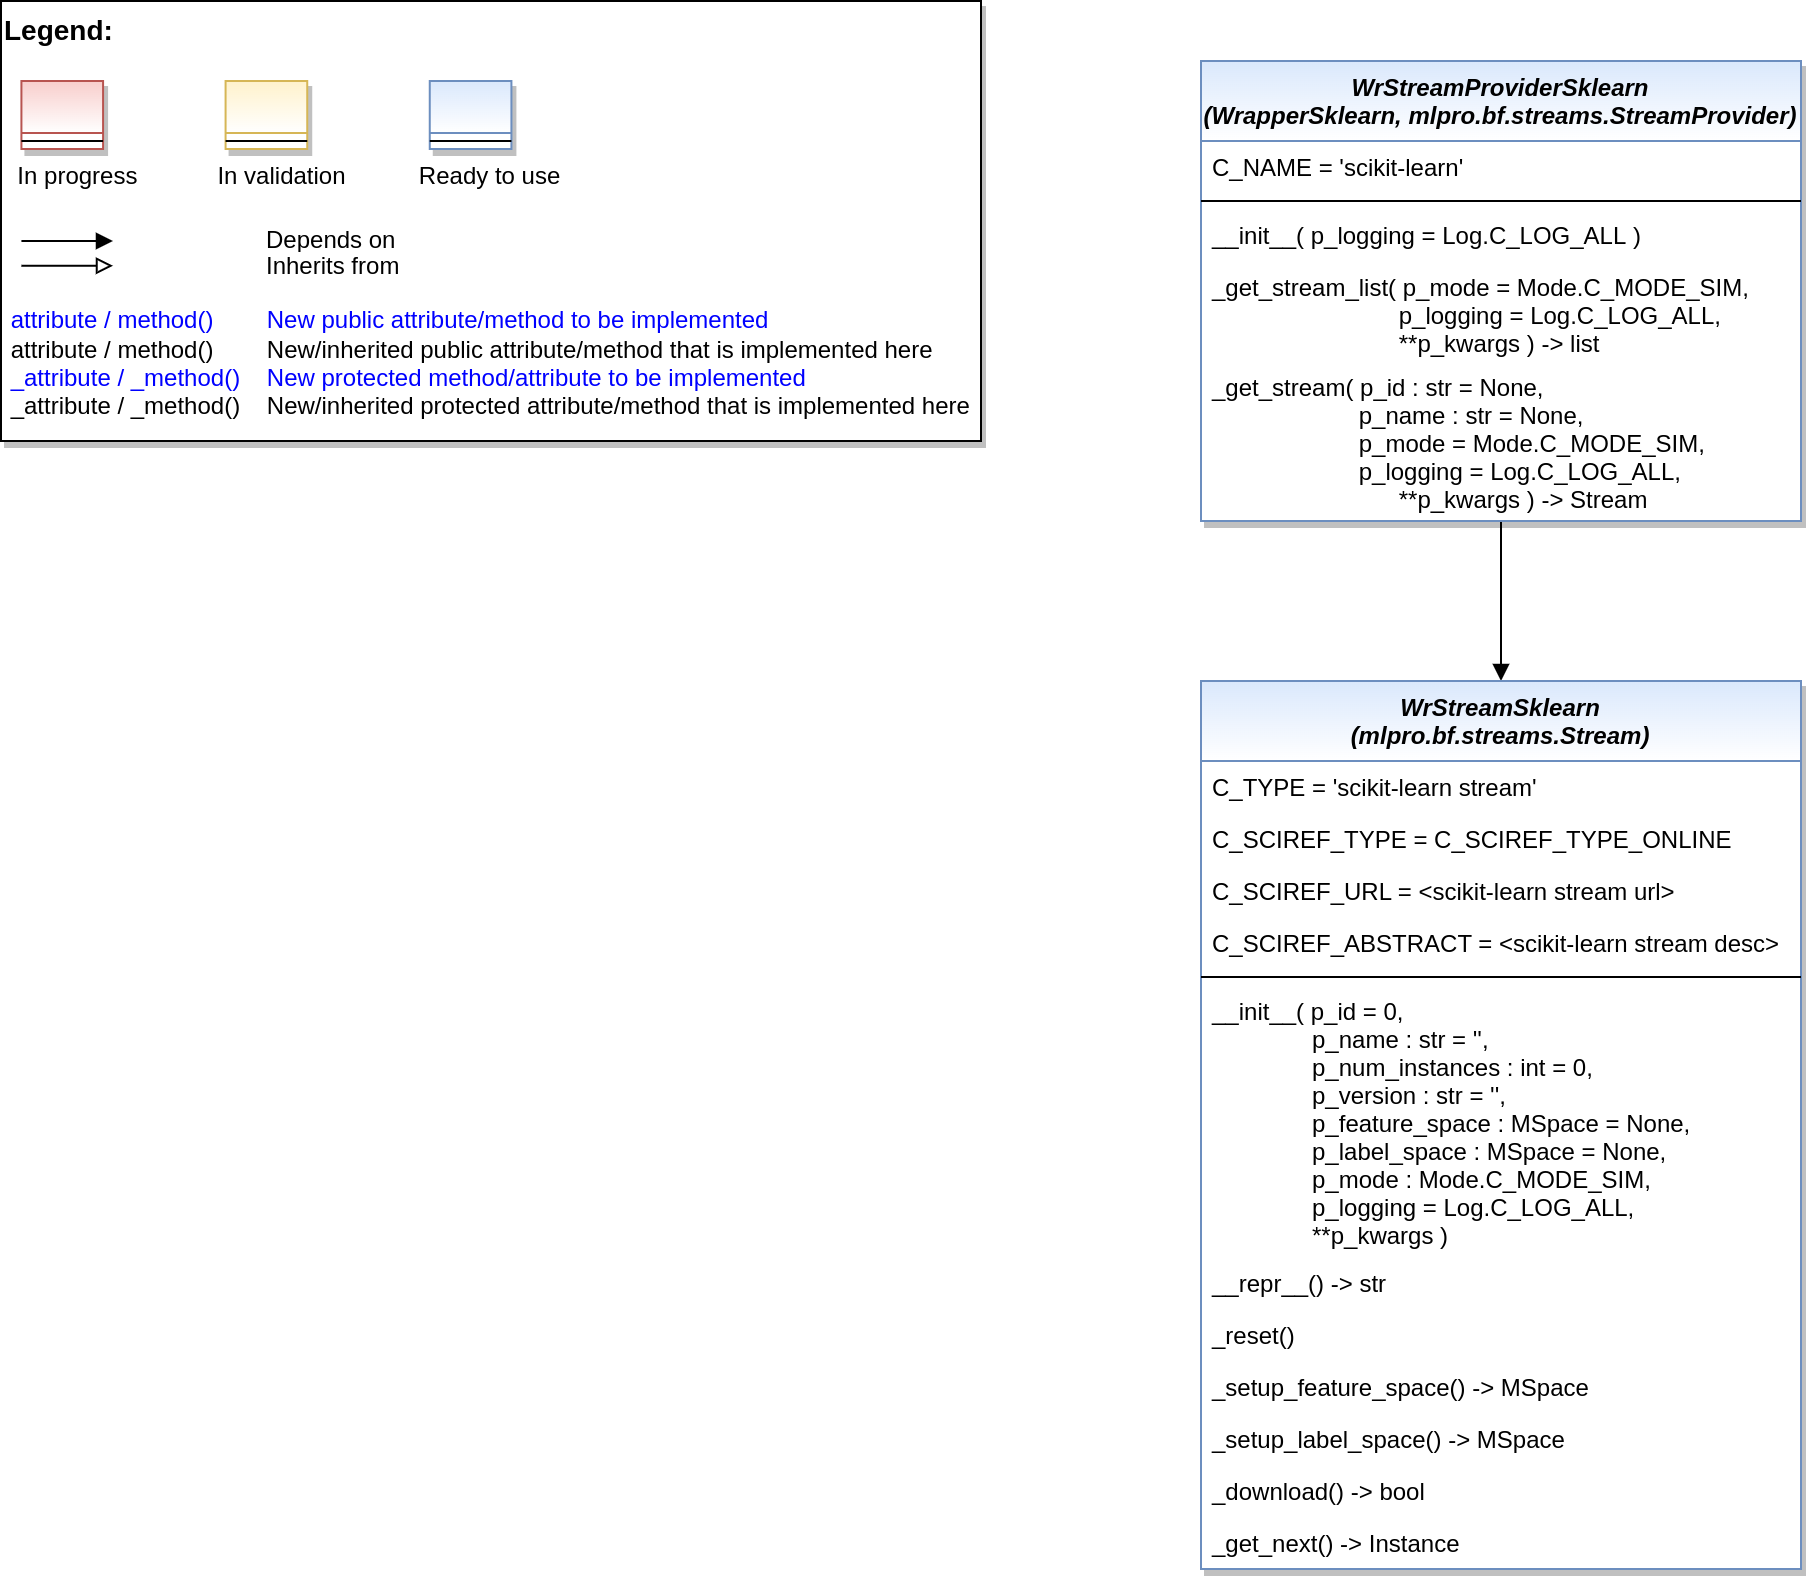

The diagram above was exported from draw.io. Its source (the exported page's mxGraphModel, read from the mxfile embedded in the PNG):
<mxGraphModel dx="2894" dy="1236" grid="1" gridSize="10" guides="1" tooltips="1" connect="1" arrows="1" fold="1" page="1" pageScale="1" pageWidth="2336" pageHeight="1654" math="0" shadow="0">
  <root>
    <mxCell id="0" />
    <mxCell id="1" parent="0" />
    <mxCell id="2" value="" style="group" vertex="1" connectable="0" parent="1">
      <mxGeometry x="40" y="40" width="490" height="220" as="geometry" />
    </mxCell>
    <mxCell id="3" value="&lt;font color=&quot;#000000&quot; size=&quot;1&quot;&gt;&lt;b style=&quot;font-size: 14px&quot;&gt;Legend:&lt;br&gt;&lt;/b&gt;&lt;/font&gt;&lt;br&gt;&lt;br&gt;&lt;br&gt;&lt;font color=&quot;#0000ff&quot; style=&quot;font-size: 6px&quot;&gt;&lt;br&gt;&lt;/font&gt;&lt;span style=&quot;color: rgb(0 , 0 , 0)&quot;&gt;&lt;font style=&quot;font-size: 4px&quot;&gt;&amp;nbsp; &amp;nbsp;&lt;/font&gt;&amp;nbsp;In progress&amp;nbsp; &amp;nbsp; &amp;nbsp; &amp;nbsp; &amp;nbsp; &amp;nbsp; In validation&amp;nbsp; &amp;nbsp; &amp;nbsp; &amp;nbsp; &amp;nbsp; &amp;nbsp;Ready to use&lt;/span&gt;&lt;font color=&quot;#000000&quot;&gt;&amp;nbsp;&lt;br&gt;&lt;/font&gt;&lt;font color=&quot;#0000ff&quot;&gt;&lt;br&gt;&lt;br&gt;&lt;br&gt;&lt;br&gt;&amp;nbsp;attribute / method()&amp;nbsp; &amp;nbsp; &amp;nbsp; &amp;nbsp; New public attribute/method to be implemented&lt;/font&gt;&lt;br&gt;&lt;font color=&quot;#000000&quot;&gt;&amp;nbsp;&lt;/font&gt;&lt;font color=&quot;#000000&quot;&gt;attribute / method()&lt;span&gt; &lt;/span&gt;&amp;nbsp; &amp;nbsp; &amp;nbsp; &amp;nbsp;New/inherited public attribute/method that is implemented here&lt;br&gt;&lt;/font&gt;&lt;font color=&quot;#0000ff&quot;&gt;&amp;nbsp;_attribute /&amp;nbsp;&lt;/font&gt;&lt;font color=&quot;#0000ff&quot;&gt;_method()&amp;nbsp; &amp;nbsp; New protected method/attribute to be implemented&lt;/font&gt;&lt;br&gt;&lt;font color=&quot;#000000&quot;&gt;&amp;nbsp;_attribute / _method()&amp;nbsp; &amp;nbsp; New/inherited protected attribute/method that is implemented here&lt;br&gt;&lt;/font&gt;&lt;font color=&quot;#000000&quot;&gt;&lt;br&gt;&lt;br&gt;&lt;br&gt;&lt;br&gt;&lt;br&gt;&lt;/font&gt;" style="text;html=1;align=left;verticalAlign=top;whiteSpace=wrap;rounded=0;fontColor=#006600;strokeColor=#000000;shadow=1;fillColor=#ffffff;" vertex="1" parent="2">
      <mxGeometry width="489.99999999999994" height="220" as="geometry" />
    </mxCell>
    <mxCell id="4" value="Depends on" style="endArrow=block;html=1;labelPosition=right;verticalLabelPosition=middle;align=left;verticalAlign=middle;endFill=1;fontSize=12;" edge="1" parent="2">
      <mxGeometry x="-1623.1249999999998" y="-2180" width="51.041666666666664" height="50" as="geometry">
        <mxPoint x="10.20802398989899" y="120.00301587301601" as="sourcePoint" />
        <mxPoint x="55.990852272727174" y="120.00301587301601" as="targetPoint" />
        <mxPoint x="98" as="offset" />
        <Array as="points">
          <mxPoint x="30.624999999999996" y="120" />
        </Array>
      </mxGeometry>
    </mxCell>
    <mxCell id="5" value="Inherits from" style="endArrow=block;html=1;labelPosition=right;verticalLabelPosition=middle;align=left;verticalAlign=middle;endFill=0;fontSize=12;" edge="1" parent="2">
      <mxGeometry x="-1623.1249999999998" y="-2180" width="51.041666666666664" height="50" as="geometry">
        <mxPoint x="10.20802398989899" y="132.3846031746034" as="sourcePoint" />
        <mxPoint x="55.990852272727174" y="132.3846031746034" as="targetPoint" />
        <mxPoint x="98" y="1" as="offset" />
      </mxGeometry>
    </mxCell>
    <mxCell id="6" value="" style="swimlane;fontStyle=3;align=center;verticalAlign=top;childLayout=stackLayout;horizontal=1;startSize=26;horizontalStack=0;resizeParent=1;resizeLast=0;collapsible=1;marginBottom=0;rounded=0;shadow=1;strokeWidth=1;fillColor=#f8cecc;strokeColor=#b85450;gradientColor=#ffffff;swimlaneFillColor=#ffffff;" vertex="1" parent="2">
      <mxGeometry x="10.208333333333332" y="40" width="40.83333333333333" height="34" as="geometry">
        <mxRectangle x="230" y="140" width="160" height="26" as="alternateBounds" />
      </mxGeometry>
    </mxCell>
    <mxCell id="7" value="" style="line;html=1;strokeWidth=1;align=left;verticalAlign=middle;spacingTop=-1;spacingLeft=3;spacingRight=3;rotatable=0;labelPosition=right;points=[];portConstraint=eastwest;" vertex="1" parent="6">
      <mxGeometry y="26" width="40.83333333333333" height="8" as="geometry" />
    </mxCell>
    <mxCell id="8" value="" style="swimlane;fontStyle=3;align=center;verticalAlign=top;childLayout=stackLayout;horizontal=1;startSize=26;horizontalStack=0;resizeParent=1;resizeLast=0;collapsible=1;marginBottom=0;rounded=0;shadow=1;strokeWidth=1;fillColor=#fff2cc;strokeColor=#d6b656;gradientColor=#ffffff;swimlaneFillColor=#ffffff;" vertex="1" parent="2">
      <mxGeometry x="112.29166666666666" y="40" width="40.83333333333333" height="34" as="geometry">
        <mxRectangle x="230" y="140" width="160" height="26" as="alternateBounds" />
      </mxGeometry>
    </mxCell>
    <mxCell id="9" value="" style="line;html=1;strokeWidth=1;align=left;verticalAlign=middle;spacingTop=-1;spacingLeft=3;spacingRight=3;rotatable=0;labelPosition=right;points=[];portConstraint=eastwest;" vertex="1" parent="8">
      <mxGeometry y="26" width="40.83333333333333" height="8" as="geometry" />
    </mxCell>
    <mxCell id="10" value="" style="swimlane;fontStyle=3;align=center;verticalAlign=top;childLayout=stackLayout;horizontal=1;startSize=26;horizontalStack=0;resizeParent=1;resizeLast=0;collapsible=1;marginBottom=0;rounded=0;shadow=1;strokeWidth=1;fillColor=#dae8fc;strokeColor=#6c8ebf;gradientColor=#ffffff;swimlaneFillColor=#ffffff;" vertex="1" parent="2">
      <mxGeometry x="214.37499999999997" y="40" width="40.83333333333333" height="34" as="geometry">
        <mxRectangle x="230" y="140" width="160" height="26" as="alternateBounds" />
      </mxGeometry>
    </mxCell>
    <mxCell id="11" value="" style="line;html=1;strokeWidth=1;align=left;verticalAlign=middle;spacingTop=-1;spacingLeft=3;spacingRight=3;rotatable=0;labelPosition=right;points=[];portConstraint=eastwest;" vertex="1" parent="10">
      <mxGeometry y="26" width="40.83333333333333" height="8" as="geometry" />
    </mxCell>
    <mxCell id="12" style="edgeStyle=orthogonalEdgeStyle;rounded=0;orthogonalLoop=1;jettySize=auto;html=1;fontColor=default;endArrow=block;endFill=1;" edge="1" source="13" target="19" parent="1">
      <mxGeometry relative="1" as="geometry" />
    </mxCell>
    <mxCell id="13" value="WrStreamProviderSklearn&#10;(WrapperSklearn, mlpro.bf.streams.StreamProvider)" style="swimlane;fontStyle=3;align=center;verticalAlign=top;childLayout=stackLayout;horizontal=1;startSize=40;horizontalStack=0;resizeParent=1;resizeLast=0;collapsible=1;marginBottom=0;rounded=0;shadow=1;strokeWidth=1;fillColor=#dae8fc;strokeColor=#6c8ebf;swimlaneFillColor=#ffffff;gradientColor=#FFFFFF;" vertex="1" parent="1">
      <mxGeometry x="640" y="70" width="300" height="230" as="geometry">
        <mxRectangle x="230" y="140" width="160" height="26" as="alternateBounds" />
      </mxGeometry>
    </mxCell>
    <mxCell id="14" value="C_NAME = 'scikit-learn'" style="text;align=left;verticalAlign=top;spacingLeft=4;spacingRight=4;overflow=hidden;rotatable=0;points=[[0,0.5],[1,0.5]];portConstraint=eastwest;fontColor=default;" vertex="1" parent="13">
      <mxGeometry y="40" width="300" height="26" as="geometry" />
    </mxCell>
    <mxCell id="15" value="" style="line;html=1;strokeWidth=1;align=left;verticalAlign=middle;spacingTop=-1;spacingLeft=3;spacingRight=3;rotatable=0;labelPosition=right;points=[];portConstraint=eastwest;" vertex="1" parent="13">
      <mxGeometry y="66" width="300" height="8" as="geometry" />
    </mxCell>
    <mxCell id="16" value="__init__( p_logging = Log.C_LOG_ALL )" style="text;align=left;verticalAlign=top;spacingLeft=4;spacingRight=4;overflow=hidden;rotatable=0;points=[[0,0.5],[1,0.5]];portConstraint=eastwest;fontColor=default;" vertex="1" parent="13">
      <mxGeometry y="74" width="300" height="26" as="geometry" />
    </mxCell>
    <mxCell id="17" value="_get_stream_list( p_mode = Mode.C_MODE_SIM,&#10;                            p_logging = Log.C_LOG_ALL,&#10;                            **p_kwargs ) -&gt; list" style="text;align=left;verticalAlign=top;spacingLeft=4;spacingRight=4;overflow=hidden;rotatable=0;points=[[0,0.5],[1,0.5]];portConstraint=eastwest;fontColor=default;" vertex="1" parent="13">
      <mxGeometry y="100" width="300" height="50" as="geometry" />
    </mxCell>
    <mxCell id="18" value="_get_stream( p_id : str = None,&#10;                      p_name : str = None,&#10;                      p_mode = Mode.C_MODE_SIM,&#10;                      p_logging = Log.C_LOG_ALL,&#10;                            **p_kwargs ) -&gt; Stream" style="text;align=left;verticalAlign=top;spacingLeft=4;spacingRight=4;overflow=hidden;rotatable=0;points=[[0,0.5],[1,0.5]];portConstraint=eastwest;fontColor=default;" vertex="1" parent="13">
      <mxGeometry y="150" width="300" height="80" as="geometry" />
    </mxCell>
    <mxCell id="19" value="WrStreamSklearn&#10;(mlpro.bf.streams.Stream)" style="swimlane;fontStyle=3;align=center;verticalAlign=top;childLayout=stackLayout;horizontal=1;startSize=40;horizontalStack=0;resizeParent=1;resizeLast=0;collapsible=1;marginBottom=0;rounded=0;shadow=1;strokeWidth=1;fillColor=#dae8fc;strokeColor=#6c8ebf;swimlaneFillColor=#ffffff;gradientColor=#FFFFFF;" vertex="1" parent="1">
      <mxGeometry x="640" y="380" width="300" height="444" as="geometry">
        <mxRectangle x="230" y="140" width="160" height="26" as="alternateBounds" />
      </mxGeometry>
    </mxCell>
    <mxCell id="20" value="C_TYPE = 'scikit-learn stream'" style="text;align=left;verticalAlign=top;spacingLeft=4;spacingRight=4;overflow=hidden;rotatable=0;points=[[0,0.5],[1,0.5]];portConstraint=eastwest;fontColor=default;" vertex="1" parent="19">
      <mxGeometry y="40" width="300" height="26" as="geometry" />
    </mxCell>
    <mxCell id="21" value="C_SCIREF_TYPE = C_SCIREF_TYPE_ONLINE" style="text;align=left;verticalAlign=top;spacingLeft=4;spacingRight=4;overflow=hidden;rotatable=0;points=[[0,0.5],[1,0.5]];portConstraint=eastwest;fontColor=default;" vertex="1" parent="19">
      <mxGeometry y="66" width="300" height="26" as="geometry" />
    </mxCell>
    <mxCell id="22" value="C_SCIREF_URL = &lt;scikit-learn stream url&gt;" style="text;align=left;verticalAlign=top;spacingLeft=4;spacingRight=4;overflow=hidden;rotatable=0;points=[[0,0.5],[1,0.5]];portConstraint=eastwest;fontColor=default;" vertex="1" parent="19">
      <mxGeometry y="92" width="300" height="26" as="geometry" />
    </mxCell>
    <mxCell id="23" value="C_SCIREF_ABSTRACT = &lt;scikit-learn stream desc&gt;" style="text;align=left;verticalAlign=top;spacingLeft=4;spacingRight=4;overflow=hidden;rotatable=0;points=[[0,0.5],[1,0.5]];portConstraint=eastwest;fontColor=default;" vertex="1" parent="19">
      <mxGeometry y="118" width="300" height="26" as="geometry" />
    </mxCell>
    <mxCell id="24" value="" style="line;html=1;strokeWidth=1;align=left;verticalAlign=middle;spacingTop=-1;spacingLeft=3;spacingRight=3;rotatable=0;labelPosition=right;points=[];portConstraint=eastwest;" vertex="1" parent="19">
      <mxGeometry y="144" width="300" height="8" as="geometry" />
    </mxCell>
    <mxCell id="25" value="__init__( p_id = 0,&#10;               p_name : str = '',&#10;               p_num_instances : int = 0,&#10;               p_version : str = '',&#10;               p_feature_space : MSpace = None,&#10;               p_label_space : MSpace = None,&#10;               p_mode : Mode.C_MODE_SIM,&#10;               p_logging = Log.C_LOG_ALL,&#10;               **p_kwargs )" style="text;align=left;verticalAlign=top;spacingLeft=4;spacingRight=4;overflow=hidden;rotatable=0;points=[[0,0.5],[1,0.5]];portConstraint=eastwest;fontColor=default;" vertex="1" parent="19">
      <mxGeometry y="152" width="300" height="136" as="geometry" />
    </mxCell>
    <mxCell id="26" value="__repr__() -&gt; str" style="text;align=left;verticalAlign=top;spacingLeft=4;spacingRight=4;overflow=hidden;rotatable=0;points=[[0,0.5],[1,0.5]];portConstraint=eastwest;fontColor=default;" vertex="1" parent="19">
      <mxGeometry y="288" width="300" height="26" as="geometry" />
    </mxCell>
    <mxCell id="27" value="_reset()" style="text;align=left;verticalAlign=top;spacingLeft=4;spacingRight=4;overflow=hidden;rotatable=0;points=[[0,0.5],[1,0.5]];portConstraint=eastwest;fontColor=default;" vertex="1" parent="19">
      <mxGeometry y="314" width="300" height="26" as="geometry" />
    </mxCell>
    <mxCell id="28" value="_setup_feature_space() -&gt; MSpace" style="text;align=left;verticalAlign=top;spacingLeft=4;spacingRight=4;overflow=hidden;rotatable=0;points=[[0,0.5],[1,0.5]];portConstraint=eastwest;fontColor=default;" vertex="1" parent="19">
      <mxGeometry y="340" width="300" height="26" as="geometry" />
    </mxCell>
    <mxCell id="29" value="_setup_label_space() -&gt; MSpace" style="text;align=left;verticalAlign=top;spacingLeft=4;spacingRight=4;overflow=hidden;rotatable=0;points=[[0,0.5],[1,0.5]];portConstraint=eastwest;fontColor=default;" vertex="1" parent="19">
      <mxGeometry y="366" width="300" height="26" as="geometry" />
    </mxCell>
    <mxCell id="30" value="_download() -&gt; bool" style="text;align=left;verticalAlign=top;spacingLeft=4;spacingRight=4;overflow=hidden;rotatable=0;points=[[0,0.5],[1,0.5]];portConstraint=eastwest;fontColor=default;" vertex="1" parent="19">
      <mxGeometry y="392" width="300" height="26" as="geometry" />
    </mxCell>
    <mxCell id="31" value="_get_next() -&gt; Instance" style="text;align=left;verticalAlign=top;spacingLeft=4;spacingRight=4;overflow=hidden;rotatable=0;points=[[0,0.5],[1,0.5]];portConstraint=eastwest;fontColor=default;" vertex="1" parent="19">
      <mxGeometry y="418" width="300" height="26" as="geometry" />
    </mxCell>
  </root>
</mxGraphModel>